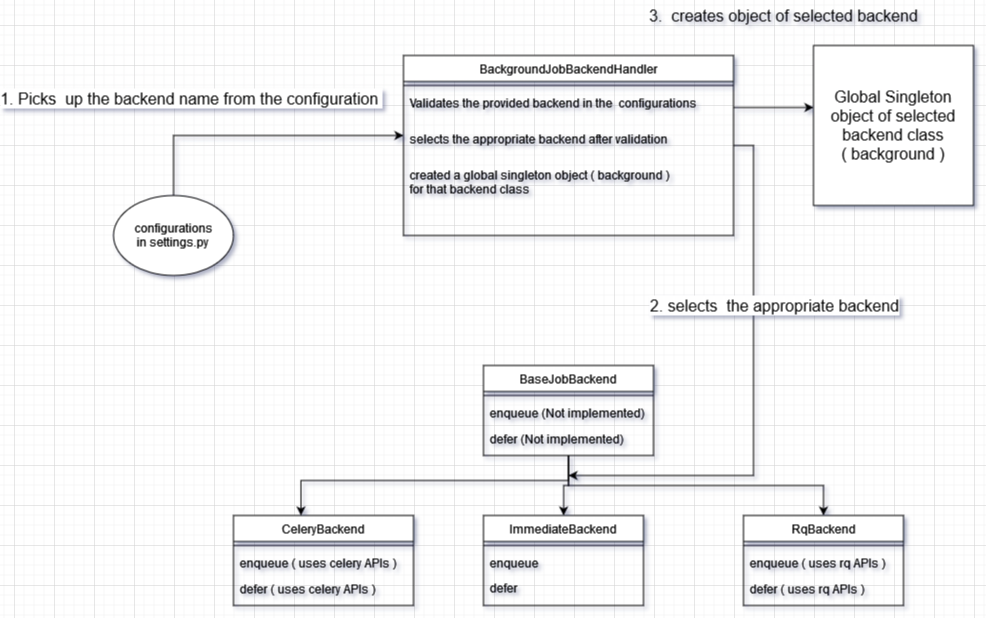

The diagram above was exported from draw.io. Its source (the exported page's mxGraphModel, read from the mxfile embedded in the PNG):
<mxGraphModel dx="2067" dy="669" grid="1" gridSize="10" guides="1" tooltips="1" connect="1" arrows="1" fold="1" page="1" pageScale="1" pageWidth="827" pageHeight="1169" math="0" shadow="0">
  <root>
    <mxCell id="WIyWlLk6GJQsqaUBKTNV-0" />
    <mxCell id="WIyWlLk6GJQsqaUBKTNV-1" parent="WIyWlLk6GJQsqaUBKTNV-0" />
    <mxCell id="EpzKcQoJz6bh7GOR1WEz-5" style="edgeStyle=orthogonalEdgeStyle;rounded=0;orthogonalLoop=1;jettySize=auto;html=1;exitX=0.5;exitY=1;exitDx=0;exitDy=0;entryX=0.375;entryY=0;entryDx=0;entryDy=0;entryPerimeter=0;" edge="1" parent="WIyWlLk6GJQsqaUBKTNV-1" source="zkfFHV4jXpPFQw0GAbJ--17" target="EpzKcQoJz6bh7GOR1WEz-7">
      <mxGeometry relative="1" as="geometry">
        <mxPoint x="-79.95238095238096" y="520" as="targetPoint" />
        <Array as="points">
          <mxPoint x="190" y="535" />
          <mxPoint x="-80" y="535" />
        </Array>
      </mxGeometry>
    </mxCell>
    <mxCell id="EpzKcQoJz6bh7GOR1WEz-11" style="edgeStyle=orthogonalEdgeStyle;rounded=0;orthogonalLoop=1;jettySize=auto;html=1;exitX=0.5;exitY=1;exitDx=0;exitDy=0;" edge="1" parent="WIyWlLk6GJQsqaUBKTNV-1" source="zkfFHV4jXpPFQw0GAbJ--17">
      <mxGeometry relative="1" as="geometry">
        <mxPoint x="190.1428571428571" y="570" as="targetPoint" />
        <Array as="points">
          <mxPoint x="195" y="540" />
          <mxPoint x="190" y="540" />
        </Array>
      </mxGeometry>
    </mxCell>
    <mxCell id="EpzKcQoJz6bh7GOR1WEz-17" style="edgeStyle=orthogonalEdgeStyle;rounded=0;orthogonalLoop=1;jettySize=auto;html=1;exitX=0.5;exitY=1;exitDx=0;exitDy=0;entryX=0.5;entryY=0;entryDx=0;entryDy=0;" edge="1" parent="WIyWlLk6GJQsqaUBKTNV-1" source="zkfFHV4jXpPFQw0GAbJ--17" target="EpzKcQoJz6bh7GOR1WEz-18">
      <mxGeometry relative="1" as="geometry">
        <mxPoint x="510" y="560" as="targetPoint" />
      </mxGeometry>
    </mxCell>
    <mxCell id="zkfFHV4jXpPFQw0GAbJ--17" value="BaseJobBackend" style="swimlane;fontStyle=0;align=center;verticalAlign=top;childLayout=stackLayout;horizontal=1;startSize=26;horizontalStack=0;resizeParent=1;resizeLast=0;collapsible=1;marginBottom=0;rounded=0;shadow=0;strokeWidth=1;" parent="WIyWlLk6GJQsqaUBKTNV-1" vertex="1">
      <mxGeometry x="110" y="420" width="170" height="90" as="geometry">
        <mxRectangle x="600" y="90" width="160" height="26" as="alternateBounds" />
      </mxGeometry>
    </mxCell>
    <mxCell id="zkfFHV4jXpPFQw0GAbJ--23" value="" style="line;html=1;strokeWidth=1;align=left;verticalAlign=middle;spacingTop=-1;spacingLeft=3;spacingRight=3;rotatable=0;labelPosition=right;points=[];portConstraint=eastwest;" parent="zkfFHV4jXpPFQw0GAbJ--17" vertex="1">
      <mxGeometry y="26" width="170" height="8" as="geometry" />
    </mxCell>
    <mxCell id="zkfFHV4jXpPFQw0GAbJ--24" value="enqueue (Not implemented)" style="text;align=left;verticalAlign=top;spacingLeft=4;spacingRight=4;overflow=hidden;rotatable=0;points=[[0,0.5],[1,0.5]];portConstraint=eastwest;" parent="zkfFHV4jXpPFQw0GAbJ--17" vertex="1">
      <mxGeometry y="34" width="170" height="26" as="geometry" />
    </mxCell>
    <mxCell id="zkfFHV4jXpPFQw0GAbJ--25" value="defer (Not implemented)" style="text;align=left;verticalAlign=top;spacingLeft=4;spacingRight=4;overflow=hidden;rotatable=0;points=[[0,0.5],[1,0.5]];portConstraint=eastwest;" parent="zkfFHV4jXpPFQw0GAbJ--17" vertex="1">
      <mxGeometry y="60" width="170" height="26" as="geometry" />
    </mxCell>
    <mxCell id="EpzKcQoJz6bh7GOR1WEz-7" value="CeleryBackend" style="swimlane;fontStyle=0;align=center;verticalAlign=top;childLayout=stackLayout;horizontal=1;startSize=26;horizontalStack=0;resizeParent=1;resizeLast=0;collapsible=1;marginBottom=0;rounded=0;shadow=0;strokeWidth=1;" vertex="1" parent="WIyWlLk6GJQsqaUBKTNV-1">
      <mxGeometry x="-140" y="570" width="180" height="90" as="geometry">
        <mxRectangle x="600" y="90" width="160" height="26" as="alternateBounds" />
      </mxGeometry>
    </mxCell>
    <mxCell id="EpzKcQoJz6bh7GOR1WEz-8" value="" style="line;html=1;strokeWidth=1;align=left;verticalAlign=middle;spacingTop=-1;spacingLeft=3;spacingRight=3;rotatable=0;labelPosition=right;points=[];portConstraint=eastwest;" vertex="1" parent="EpzKcQoJz6bh7GOR1WEz-7">
      <mxGeometry y="26" width="180" height="8" as="geometry" />
    </mxCell>
    <mxCell id="EpzKcQoJz6bh7GOR1WEz-9" value="enqueue ( uses celery APIs )" style="text;align=left;verticalAlign=top;spacingLeft=4;spacingRight=4;overflow=hidden;rotatable=0;points=[[0,0.5],[1,0.5]];portConstraint=eastwest;" vertex="1" parent="EpzKcQoJz6bh7GOR1WEz-7">
      <mxGeometry y="34" width="180" height="26" as="geometry" />
    </mxCell>
    <mxCell id="EpzKcQoJz6bh7GOR1WEz-10" value="defer ( uses celery APIs )" style="text;align=left;verticalAlign=top;spacingLeft=4;spacingRight=4;overflow=hidden;rotatable=0;points=[[0,0.5],[1,0.5]];portConstraint=eastwest;" vertex="1" parent="EpzKcQoJz6bh7GOR1WEz-7">
      <mxGeometry y="60" width="180" height="26" as="geometry" />
    </mxCell>
    <mxCell id="EpzKcQoJz6bh7GOR1WEz-12" value="ImmediateBackend" style="swimlane;fontStyle=0;align=center;verticalAlign=top;childLayout=stackLayout;horizontal=1;startSize=26;horizontalStack=0;resizeParent=1;resizeLast=0;collapsible=1;marginBottom=0;rounded=0;shadow=0;strokeWidth=1;" vertex="1" parent="WIyWlLk6GJQsqaUBKTNV-1">
      <mxGeometry x="110" y="570" width="160" height="90" as="geometry">
        <mxRectangle x="600" y="90" width="160" height="26" as="alternateBounds" />
      </mxGeometry>
    </mxCell>
    <mxCell id="EpzKcQoJz6bh7GOR1WEz-13" value="" style="line;html=1;strokeWidth=1;align=left;verticalAlign=middle;spacingTop=-1;spacingLeft=3;spacingRight=3;rotatable=0;labelPosition=right;points=[];portConstraint=eastwest;" vertex="1" parent="EpzKcQoJz6bh7GOR1WEz-12">
      <mxGeometry y="26" width="160" height="8" as="geometry" />
    </mxCell>
    <mxCell id="EpzKcQoJz6bh7GOR1WEz-14" value="enqueue " style="text;align=left;verticalAlign=top;spacingLeft=4;spacingRight=4;overflow=hidden;rotatable=0;points=[[0,0.5],[1,0.5]];portConstraint=eastwest;" vertex="1" parent="EpzKcQoJz6bh7GOR1WEz-12">
      <mxGeometry y="34" width="160" height="25" as="geometry" />
    </mxCell>
    <mxCell id="EpzKcQoJz6bh7GOR1WEz-15" value="defer" style="text;align=left;verticalAlign=top;spacingLeft=4;spacingRight=4;overflow=hidden;rotatable=0;points=[[0,0.5],[1,0.5]];portConstraint=eastwest;" vertex="1" parent="EpzKcQoJz6bh7GOR1WEz-12">
      <mxGeometry y="59" width="160" height="26" as="geometry" />
    </mxCell>
    <mxCell id="EpzKcQoJz6bh7GOR1WEz-18" value="RqBackend" style="swimlane;fontStyle=0;align=center;verticalAlign=top;childLayout=stackLayout;horizontal=1;startSize=26;horizontalStack=0;resizeParent=1;resizeLast=0;collapsible=1;marginBottom=0;rounded=0;shadow=0;strokeWidth=1;" vertex="1" parent="WIyWlLk6GJQsqaUBKTNV-1">
      <mxGeometry x="370" y="570" width="160" height="90" as="geometry">
        <mxRectangle x="600" y="90" width="160" height="26" as="alternateBounds" />
      </mxGeometry>
    </mxCell>
    <mxCell id="EpzKcQoJz6bh7GOR1WEz-19" value="" style="line;html=1;strokeWidth=1;align=left;verticalAlign=middle;spacingTop=-1;spacingLeft=3;spacingRight=3;rotatable=0;labelPosition=right;points=[];portConstraint=eastwest;" vertex="1" parent="EpzKcQoJz6bh7GOR1WEz-18">
      <mxGeometry y="26" width="160" height="8" as="geometry" />
    </mxCell>
    <mxCell id="EpzKcQoJz6bh7GOR1WEz-20" value="enqueue ( uses rq APIs )" style="text;align=left;verticalAlign=top;spacingLeft=4;spacingRight=4;overflow=hidden;rotatable=0;points=[[0,0.5],[1,0.5]];portConstraint=eastwest;" vertex="1" parent="EpzKcQoJz6bh7GOR1WEz-18">
      <mxGeometry y="34" width="160" height="26" as="geometry" />
    </mxCell>
    <mxCell id="EpzKcQoJz6bh7GOR1WEz-21" value="defer ( uses rq APIs )" style="text;align=left;verticalAlign=top;spacingLeft=4;spacingRight=4;overflow=hidden;rotatable=0;points=[[0,0.5],[1,0.5]];portConstraint=eastwest;" vertex="1" parent="EpzKcQoJz6bh7GOR1WEz-18">
      <mxGeometry y="60" width="160" height="26" as="geometry" />
    </mxCell>
    <mxCell id="EpzKcQoJz6bh7GOR1WEz-29" style="edgeStyle=orthogonalEdgeStyle;rounded=0;orthogonalLoop=1;jettySize=auto;html=1;exitX=1;exitY=0.5;exitDx=0;exitDy=0;" edge="1" parent="WIyWlLk6GJQsqaUBKTNV-1" source="EpzKcQoJz6bh7GOR1WEz-24">
      <mxGeometry relative="1" as="geometry">
        <mxPoint x="195" y="530" as="targetPoint" />
        <Array as="points">
          <mxPoint x="380" y="200" />
          <mxPoint x="380" y="530" />
        </Array>
      </mxGeometry>
    </mxCell>
    <mxCell id="EpzKcQoJz6bh7GOR1WEz-51" value="2. selects&amp;nbsp; the appropriate backend" style="edgeLabel;html=1;align=center;verticalAlign=middle;resizable=0;points=[];fontSize=16;" vertex="1" connectable="0" parent="EpzKcQoJz6bh7GOR1WEz-29">
      <mxGeometry x="-0.4218" y="6" relative="1" as="geometry">
        <mxPoint x="14" y="25" as="offset" />
      </mxGeometry>
    </mxCell>
    <mxCell id="EpzKcQoJz6bh7GOR1WEz-24" value="BackgroundJobBackendHandler" style="swimlane;fontStyle=0;align=center;verticalAlign=top;childLayout=stackLayout;horizontal=1;startSize=26;horizontalStack=0;resizeParent=1;resizeLast=0;collapsible=1;marginBottom=0;rounded=0;shadow=0;strokeWidth=1;" vertex="1" parent="WIyWlLk6GJQsqaUBKTNV-1">
      <mxGeometry x="30" y="110" width="330" height="180" as="geometry">
        <mxRectangle x="600" y="90" width="160" height="26" as="alternateBounds" />
      </mxGeometry>
    </mxCell>
    <mxCell id="EpzKcQoJz6bh7GOR1WEz-25" value="" style="line;html=1;strokeWidth=1;align=left;verticalAlign=middle;spacingTop=-1;spacingLeft=3;spacingRight=3;rotatable=0;labelPosition=right;points=[];portConstraint=eastwest;" vertex="1" parent="EpzKcQoJz6bh7GOR1WEz-24">
      <mxGeometry y="26" width="330" height="8" as="geometry" />
    </mxCell>
    <mxCell id="EpzKcQoJz6bh7GOR1WEz-39" value="Validates the provided backend in the  configurations&#10;" style="text;align=left;verticalAlign=top;spacingLeft=4;spacingRight=4;overflow=hidden;rotatable=0;points=[[0,0.5],[1,0.5]];portConstraint=eastwest;fontSize=12;" vertex="1" parent="EpzKcQoJz6bh7GOR1WEz-24">
      <mxGeometry y="34" width="330" height="36" as="geometry" />
    </mxCell>
    <mxCell id="EpzKcQoJz6bh7GOR1WEz-46" value="selects the appropriate backend after validation" style="text;align=left;verticalAlign=top;spacingLeft=4;spacingRight=4;overflow=hidden;rotatable=0;points=[[0,0.5],[1,0.5]];portConstraint=eastwest;" vertex="1" parent="EpzKcQoJz6bh7GOR1WEz-24">
      <mxGeometry y="70" width="330" height="36" as="geometry" />
    </mxCell>
    <mxCell id="EpzKcQoJz6bh7GOR1WEz-47" value="created a global singleton object ( background )&#10;for that backend class&#10;" style="text;align=left;verticalAlign=top;spacingLeft=4;spacingRight=4;overflow=hidden;rotatable=0;points=[[0,0.5],[1,0.5]];portConstraint=eastwest;" vertex="1" parent="EpzKcQoJz6bh7GOR1WEz-24">
      <mxGeometry y="106" width="330" height="44" as="geometry" />
    </mxCell>
    <mxCell id="EpzKcQoJz6bh7GOR1WEz-31" style="edgeStyle=orthogonalEdgeStyle;rounded=0;orthogonalLoop=1;jettySize=auto;html=1;" edge="1" parent="WIyWlLk6GJQsqaUBKTNV-1">
      <mxGeometry relative="1" as="geometry">
        <mxPoint x="-200" y="250.55946811266915" as="sourcePoint" />
        <mxPoint x="30" y="190" as="targetPoint" />
        <Array as="points">
          <mxPoint x="-200" y="190" />
        </Array>
      </mxGeometry>
    </mxCell>
    <mxCell id="EpzKcQoJz6bh7GOR1WEz-48" value="1. Picks&amp;nbsp; up the backend name from the configuration&amp;nbsp; " style="edgeLabel;html=1;align=center;verticalAlign=middle;resizable=0;points=[];fontSize=16;" vertex="1" connectable="0" parent="EpzKcQoJz6bh7GOR1WEz-31">
      <mxGeometry x="-0.1386" y="-1" relative="1" as="geometry">
        <mxPoint x="-48" y="-39" as="offset" />
      </mxGeometry>
    </mxCell>
    <mxCell id="EpzKcQoJz6bh7GOR1WEz-28" value="&lt;div&gt;configurations&lt;/div&gt;&lt;div&gt;in settings.py&lt;br&gt;&lt;/div&gt;" style="ellipse;whiteSpace=wrap;html=1;" vertex="1" parent="WIyWlLk6GJQsqaUBKTNV-1">
      <mxGeometry x="-260" y="250" width="120" height="80" as="geometry" />
    </mxCell>
    <mxCell id="EpzKcQoJz6bh7GOR1WEz-52" style="edgeStyle=orthogonalEdgeStyle;rounded=0;orthogonalLoop=1;jettySize=auto;html=1;exitX=1;exitY=0.5;exitDx=0;exitDy=0;fontSize=16;" edge="1" parent="WIyWlLk6GJQsqaUBKTNV-1" source="EpzKcQoJz6bh7GOR1WEz-39">
      <mxGeometry relative="1" as="geometry">
        <mxPoint x="440" y="162" as="targetPoint" />
      </mxGeometry>
    </mxCell>
    <mxCell id="EpzKcQoJz6bh7GOR1WEz-53" value="&lt;div&gt;Global Singleton&lt;/div&gt;&lt;div&gt;object of selected&lt;/div&gt;&lt;div&gt;backend class&lt;/div&gt;&lt;div&gt;( background )&lt;br&gt;&lt;/div&gt;" style="whiteSpace=wrap;html=1;aspect=fixed;fontSize=16;" vertex="1" parent="WIyWlLk6GJQsqaUBKTNV-1">
      <mxGeometry x="440" y="100" width="160" height="160" as="geometry" />
    </mxCell>
    <mxCell id="EpzKcQoJz6bh7GOR1WEz-54" value="3.&amp;nbsp; creates object of selected backend" style="text;html=1;align=center;verticalAlign=middle;resizable=0;points=[];autosize=1;strokeColor=none;fillColor=none;fontSize=16;" vertex="1" parent="WIyWlLk6GJQsqaUBKTNV-1">
      <mxGeometry x="265" y="55" width="290" height="30" as="geometry" />
    </mxCell>
  </root>
</mxGraphModel>